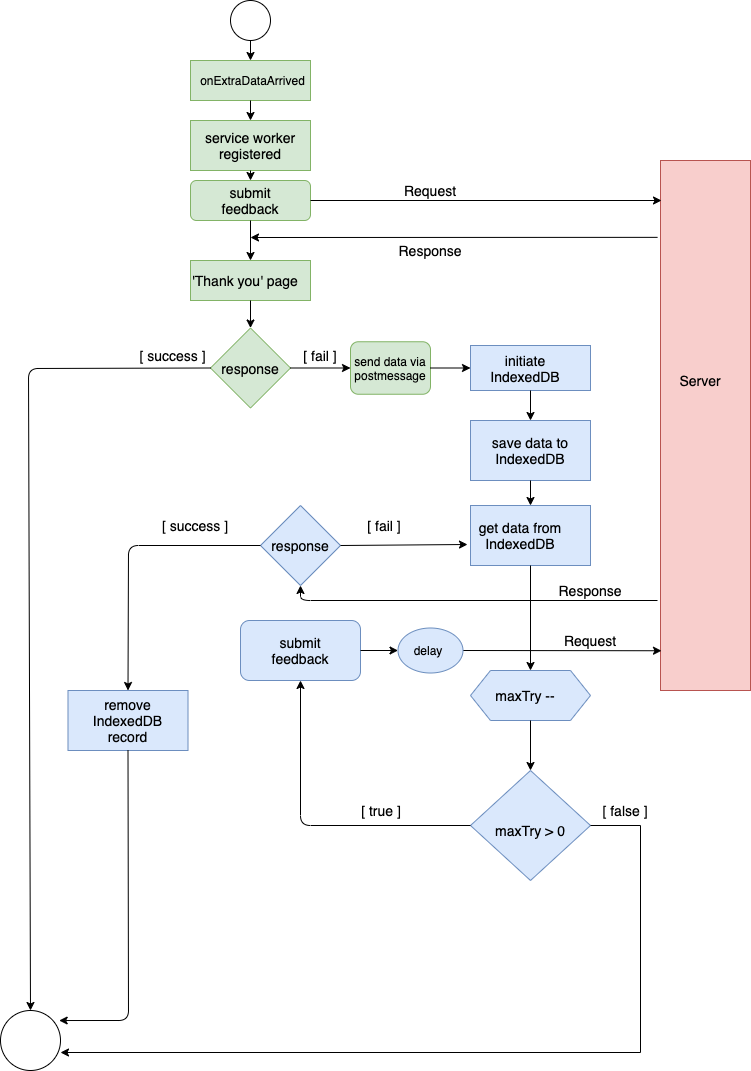

The diagram above was exported from draw.io. Its source (the exported page's mxGraphModel, read from the mxfile embedded in the PNG):
<mxGraphModel dx="942" dy="552" grid="1" gridSize="10" guides="1" tooltips="1" connect="1" arrows="1" fold="1" page="1" pageScale="1" pageWidth="827" pageHeight="1169" math="0" shadow="0">
  <root>
    <mxCell id="0" />
    <mxCell id="1" parent="0" />
    <mxCell id="cb5-_6frrJLMJiL4bbhr-2" value="" style="rounded=0;whiteSpace=wrap;html=1;fillColor=#d5e8d4;strokeColor=#82b366;" parent="1" vertex="1">
      <mxGeometry x="240" y="100" width="120" height="40" as="geometry" />
    </mxCell>
    <mxCell id="cb5-_6frrJLMJiL4bbhr-1" value="" style="ellipse;whiteSpace=wrap;html=1;aspect=fixed;" parent="1" vertex="1">
      <mxGeometry x="280" y="40" width="40" height="40" as="geometry" />
    </mxCell>
    <mxCell id="cb5-_6frrJLMJiL4bbhr-5" value="" style="rounded=0;whiteSpace=wrap;html=1;fontSize=14;strokeWidth=1;fillColor=#d5e8d4;strokeColor=#82b366;" parent="1" vertex="1">
      <mxGeometry x="240" y="160" width="120" height="50" as="geometry" />
    </mxCell>
    <mxCell id="cb5-_6frrJLMJiL4bbhr-6" value="service worker registered" style="text;html=1;strokeColor=none;fillColor=none;align=center;verticalAlign=middle;whiteSpace=wrap;rounded=0;fontSize=14;" parent="1" vertex="1">
      <mxGeometry x="245" y="175" width="110" height="20" as="geometry" />
    </mxCell>
    <mxCell id="cb5-_6frrJLMJiL4bbhr-8" value="" style="rounded=1;whiteSpace=wrap;html=1;fontSize=14;strokeWidth=1;fillColor=#d5e8d4;strokeColor=#82b366;" parent="1" vertex="1">
      <mxGeometry x="240" y="220" width="120" height="40" as="geometry" />
    </mxCell>
    <mxCell id="cb5-_6frrJLMJiL4bbhr-9" value="submit feedback" style="text;html=1;strokeColor=none;fillColor=none;align=center;verticalAlign=middle;whiteSpace=wrap;rounded=0;fontSize=14;" parent="1" vertex="1">
      <mxGeometry x="280" y="210" width="40" height="60" as="geometry" />
    </mxCell>
    <mxCell id="cb5-_6frrJLMJiL4bbhr-10" value="" style="rounded=0;whiteSpace=wrap;html=1;fontSize=14;strokeWidth=1;fillColor=#d5e8d4;strokeColor=#82b366;" parent="1" vertex="1">
      <mxGeometry x="240" y="300" width="120" height="40" as="geometry" />
    </mxCell>
    <mxCell id="cb5-_6frrJLMJiL4bbhr-11" value="'Thank you' page" style="text;html=1;strokeColor=none;fillColor=none;align=center;verticalAlign=middle;whiteSpace=wrap;rounded=0;fontSize=14;" parent="1" vertex="1">
      <mxGeometry x="240" y="310" width="110" height="20" as="geometry" />
    </mxCell>
    <mxCell id="cb5-_6frrJLMJiL4bbhr-12" value="" style="rounded=0;whiteSpace=wrap;html=1;fontSize=14;strokeWidth=1;fillColor=#f8cecc;strokeColor=#b85450;" parent="1" vertex="1">
      <mxGeometry x="710" y="200" width="90" height="530" as="geometry" />
    </mxCell>
    <mxCell id="cb5-_6frrJLMJiL4bbhr-13" value="Server" style="text;html=1;strokeColor=none;fillColor=none;align=center;verticalAlign=middle;whiteSpace=wrap;rounded=0;fontSize=14;" parent="1" vertex="1">
      <mxGeometry x="730" y="410" width="40" height="20" as="geometry" />
    </mxCell>
    <mxCell id="cb5-_6frrJLMJiL4bbhr-14" value="" style="rhombus;whiteSpace=wrap;html=1;fontSize=14;strokeWidth=1;fillColor=#d5e8d4;strokeColor=#82b366;" parent="1" vertex="1">
      <mxGeometry x="260" y="367.5" width="80" height="80" as="geometry" />
    </mxCell>
    <mxCell id="cb5-_6frrJLMJiL4bbhr-15" value="response" style="text;html=1;strokeColor=none;fillColor=none;align=center;verticalAlign=middle;whiteSpace=wrap;rounded=0;fontSize=14;" parent="1" vertex="1">
      <mxGeometry x="280" y="397.5" width="40" height="20" as="geometry" />
    </mxCell>
    <mxCell id="cb5-_6frrJLMJiL4bbhr-22" value="" style="ellipse;whiteSpace=wrap;html=1;aspect=fixed;fontSize=14;strokeWidth=1;" parent="1" vertex="1">
      <mxGeometry x="50" y="1050" width="60" height="60" as="geometry" />
    </mxCell>
    <mxCell id="cb5-_6frrJLMJiL4bbhr-23" value="" style="rounded=0;whiteSpace=wrap;html=1;fontSize=14;strokeWidth=1;fillColor=#dae8fc;strokeColor=#6c8ebf;" parent="1" vertex="1">
      <mxGeometry x="520" y="385" width="120" height="45" as="geometry" />
    </mxCell>
    <mxCell id="cb5-_6frrJLMJiL4bbhr-24" value="initiate IndexedDB" style="text;html=1;strokeColor=none;fillColor=none;align=center;verticalAlign=middle;whiteSpace=wrap;rounded=0;fontSize=14;" parent="1" vertex="1">
      <mxGeometry x="520" y="397.5" width="110" height="20" as="geometry" />
    </mxCell>
    <mxCell id="cb5-_6frrJLMJiL4bbhr-25" value="" style="rounded=0;whiteSpace=wrap;html=1;fontSize=14;strokeWidth=1;fillColor=#dae8fc;strokeColor=#6c8ebf;" parent="1" vertex="1">
      <mxGeometry x="520" y="460" width="120" height="60" as="geometry" />
    </mxCell>
    <mxCell id="cb5-_6frrJLMJiL4bbhr-26" value="save data to IndexedDB" style="text;html=1;strokeColor=none;fillColor=none;align=center;verticalAlign=middle;whiteSpace=wrap;rounded=0;fontSize=14;" parent="1" vertex="1">
      <mxGeometry x="535" y="480" width="90" height="20" as="geometry" />
    </mxCell>
    <mxCell id="cb5-_6frrJLMJiL4bbhr-27" value="" style="rounded=0;whiteSpace=wrap;html=1;fontSize=14;strokeWidth=1;fillColor=#dae8fc;strokeColor=#6c8ebf;" parent="1" vertex="1">
      <mxGeometry x="520" y="545" width="120" height="60" as="geometry" />
    </mxCell>
    <mxCell id="cb5-_6frrJLMJiL4bbhr-28" value="get data from IndexedDB" style="text;html=1;strokeColor=none;fillColor=none;align=center;verticalAlign=middle;whiteSpace=wrap;rounded=0;fontSize=14;" parent="1" vertex="1">
      <mxGeometry x="520" y="565" width="100" height="20" as="geometry" />
    </mxCell>
    <mxCell id="cb5-_6frrJLMJiL4bbhr-29" value="" style="shape=hexagon;perimeter=hexagonPerimeter2;whiteSpace=wrap;html=1;fixedSize=1;fontSize=14;strokeWidth=1;fillColor=#dae8fc;strokeColor=#6c8ebf;" parent="1" vertex="1">
      <mxGeometry x="520" y="710" width="120" height="50" as="geometry" />
    </mxCell>
    <mxCell id="cb5-_6frrJLMJiL4bbhr-30" value="maxTry --" style="text;html=1;strokeColor=none;fillColor=none;align=center;verticalAlign=middle;whiteSpace=wrap;rounded=0;fontSize=14;" parent="1" vertex="1">
      <mxGeometry x="530" y="725" width="90" height="20" as="geometry" />
    </mxCell>
    <mxCell id="cb5-_6frrJLMJiL4bbhr-31" value="" style="rhombus;whiteSpace=wrap;html=1;fontSize=14;strokeWidth=1;fillColor=#dae8fc;strokeColor=#6c8ebf;" parent="1" vertex="1">
      <mxGeometry x="520" y="810" width="120" height="110" as="geometry" />
    </mxCell>
    <mxCell id="cb5-_6frrJLMJiL4bbhr-32" value="maxTry &amp;gt; 0" style="text;html=1;strokeColor=none;fillColor=none;align=center;verticalAlign=middle;whiteSpace=wrap;rounded=0;fontSize=14;" parent="1" vertex="1">
      <mxGeometry x="540" y="850" width="80" height="40" as="geometry" />
    </mxCell>
    <mxCell id="cb5-_6frrJLMJiL4bbhr-34" value="" style="rounded=0;whiteSpace=wrap;html=1;fontSize=14;strokeWidth=1;fillColor=#dae8fc;strokeColor=#6c8ebf;" parent="1" vertex="1">
      <mxGeometry x="117.5" y="730" width="120" height="60" as="geometry" />
    </mxCell>
    <mxCell id="cb5-_6frrJLMJiL4bbhr-35" value="remove IndexedDB record" style="text;html=1;strokeColor=none;fillColor=none;align=center;verticalAlign=middle;whiteSpace=wrap;rounded=0;fontSize=14;" parent="1" vertex="1">
      <mxGeometry x="125" y="750" width="105" height="20" as="geometry" />
    </mxCell>
    <mxCell id="cb5-_6frrJLMJiL4bbhr-36" value="" style="rounded=1;whiteSpace=wrap;html=1;fontSize=14;strokeWidth=1;fillColor=#dae8fc;strokeColor=#6c8ebf;" parent="1" vertex="1">
      <mxGeometry x="290" y="660" width="120" height="60" as="geometry" />
    </mxCell>
    <mxCell id="cb5-_6frrJLMJiL4bbhr-37" value="submit feedback" style="text;html=1;strokeColor=none;fillColor=none;align=center;verticalAlign=middle;whiteSpace=wrap;rounded=0;fontSize=14;" parent="1" vertex="1">
      <mxGeometry x="330" y="680" width="40" height="20" as="geometry" />
    </mxCell>
    <mxCell id="cb5-_6frrJLMJiL4bbhr-38" value="" style="rhombus;whiteSpace=wrap;html=1;fontSize=14;strokeWidth=1;fillColor=#dae8fc;strokeColor=#6c8ebf;" parent="1" vertex="1">
      <mxGeometry x="310" y="545" width="80" height="80" as="geometry" />
    </mxCell>
    <mxCell id="cb5-_6frrJLMJiL4bbhr-39" value="response" style="text;html=1;strokeColor=none;fillColor=none;align=center;verticalAlign=middle;whiteSpace=wrap;rounded=0;fontSize=14;" parent="1" vertex="1">
      <mxGeometry x="330" y="575" width="40" height="20" as="geometry" />
    </mxCell>
    <mxCell id="cb5-_6frrJLMJiL4bbhr-40" value="" style="endArrow=classic;html=1;fontSize=14;exitX=0.5;exitY=1;exitDx=0;exitDy=0;" parent="1" source="cb5-_6frrJLMJiL4bbhr-1" edge="1">
      <mxGeometry width="50" height="50" relative="1" as="geometry">
        <mxPoint x="390" y="200" as="sourcePoint" />
        <mxPoint x="300" y="100" as="targetPoint" />
      </mxGeometry>
    </mxCell>
    <mxCell id="cb5-_6frrJLMJiL4bbhr-41" value="" style="endArrow=classic;html=1;fontSize=14;exitX=0.5;exitY=1;exitDx=0;exitDy=0;entryX=0.5;entryY=0;entryDx=0;entryDy=0;" parent="1" source="cb5-_6frrJLMJiL4bbhr-2" target="cb5-_6frrJLMJiL4bbhr-5" edge="1">
      <mxGeometry width="50" height="50" relative="1" as="geometry">
        <mxPoint x="390" y="200" as="sourcePoint" />
        <mxPoint x="440" y="150" as="targetPoint" />
      </mxGeometry>
    </mxCell>
    <mxCell id="cb5-_6frrJLMJiL4bbhr-42" value="" style="endArrow=classic;html=1;fontSize=14;exitX=0.5;exitY=0;exitDx=0;exitDy=0;" parent="1" source="cb5-_6frrJLMJiL4bbhr-9" edge="1">
      <mxGeometry width="50" height="50" relative="1" as="geometry">
        <mxPoint x="390" y="200" as="sourcePoint" />
        <mxPoint x="300" y="220" as="targetPoint" />
      </mxGeometry>
    </mxCell>
    <mxCell id="cb5-_6frrJLMJiL4bbhr-43" value="" style="endArrow=classic;html=1;fontSize=14;entryX=0.5;entryY=0;entryDx=0;entryDy=0;" parent="1" target="cb5-_6frrJLMJiL4bbhr-10" edge="1">
      <mxGeometry width="50" height="50" relative="1" as="geometry">
        <mxPoint x="300" y="260" as="sourcePoint" />
        <mxPoint x="440" y="300" as="targetPoint" />
      </mxGeometry>
    </mxCell>
    <mxCell id="cb5-_6frrJLMJiL4bbhr-46" value="" style="endArrow=classic;html=1;fontSize=14;exitX=0.5;exitY=1;exitDx=0;exitDy=0;" parent="1" source="cb5-_6frrJLMJiL4bbhr-10" target="cb5-_6frrJLMJiL4bbhr-14" edge="1">
      <mxGeometry width="50" height="50" relative="1" as="geometry">
        <mxPoint x="390" y="590" as="sourcePoint" />
        <mxPoint x="440" y="540" as="targetPoint" />
      </mxGeometry>
    </mxCell>
    <mxCell id="cb5-_6frrJLMJiL4bbhr-48" value="[ fail ]" style="text;html=1;strokeColor=none;fillColor=none;align=center;verticalAlign=middle;whiteSpace=wrap;rounded=0;fontSize=14;" parent="1" vertex="1">
      <mxGeometry x="350" y="385" width="40" height="20" as="geometry" />
    </mxCell>
    <mxCell id="cb5-_6frrJLMJiL4bbhr-49" value="" style="endArrow=classic;html=1;fontSize=14;exitX=1;exitY=0.5;exitDx=0;exitDy=0;" parent="1" source="cb5-_6frrJLMJiL4bbhr-8" edge="1">
      <mxGeometry width="50" height="50" relative="1" as="geometry">
        <mxPoint x="370" y="460" as="sourcePoint" />
        <mxPoint x="711" y="240" as="targetPoint" />
      </mxGeometry>
    </mxCell>
    <mxCell id="cb5-_6frrJLMJiL4bbhr-50" value="Request" style="text;html=1;strokeColor=none;fillColor=none;align=center;verticalAlign=middle;whiteSpace=wrap;rounded=0;fontSize=14;" parent="1" vertex="1">
      <mxGeometry x="460" y="220" width="40" height="20" as="geometry" />
    </mxCell>
    <mxCell id="cb5-_6frrJLMJiL4bbhr-51" value="" style="endArrow=classic;html=1;fontSize=14;exitX=-0.033;exitY=0.145;exitDx=0;exitDy=0;exitPerimeter=0;" parent="1" source="cb5-_6frrJLMJiL4bbhr-12" edge="1">
      <mxGeometry width="50" height="50" relative="1" as="geometry">
        <mxPoint x="370" y="460" as="sourcePoint" />
        <mxPoint x="300" y="277" as="targetPoint" />
      </mxGeometry>
    </mxCell>
    <mxCell id="cb5-_6frrJLMJiL4bbhr-52" value="Response" style="text;html=1;strokeColor=none;fillColor=none;align=center;verticalAlign=middle;whiteSpace=wrap;rounded=0;fontSize=14;" parent="1" vertex="1">
      <mxGeometry x="460" y="280" width="40" height="20" as="geometry" />
    </mxCell>
    <mxCell id="cb5-_6frrJLMJiL4bbhr-53" value="" style="endArrow=classic;html=1;fontSize=14;exitX=0;exitY=0.5;exitDx=0;exitDy=0;entryX=0.5;entryY=0;entryDx=0;entryDy=0;" parent="1" source="cb5-_6frrJLMJiL4bbhr-14" target="cb5-_6frrJLMJiL4bbhr-22" edge="1">
      <mxGeometry width="50" height="50" relative="1" as="geometry">
        <mxPoint x="360" y="620" as="sourcePoint" />
        <mxPoint x="78.03999999999996" y="867" as="targetPoint" />
        <Array as="points">
          <mxPoint x="78" y="408" />
        </Array>
      </mxGeometry>
    </mxCell>
    <mxCell id="cb5-_6frrJLMJiL4bbhr-54" value="[ success ]" style="text;html=1;strokeColor=none;fillColor=none;align=center;verticalAlign=middle;whiteSpace=wrap;rounded=0;fontSize=14;" parent="1" vertex="1">
      <mxGeometry x="185" y="385" width="75" height="20" as="geometry" />
    </mxCell>
    <mxCell id="cb5-_6frrJLMJiL4bbhr-55" value="" style="endArrow=classic;html=1;fontSize=14;exitX=0.5;exitY=1;exitDx=0;exitDy=0;entryX=0.5;entryY=0;entryDx=0;entryDy=0;" parent="1" source="cb5-_6frrJLMJiL4bbhr-23" target="cb5-_6frrJLMJiL4bbhr-25" edge="1">
      <mxGeometry width="50" height="50" relative="1" as="geometry">
        <mxPoint x="370" y="630" as="sourcePoint" />
        <mxPoint x="420" y="580" as="targetPoint" />
      </mxGeometry>
    </mxCell>
    <mxCell id="cb5-_6frrJLMJiL4bbhr-56" value="" style="endArrow=classic;html=1;fontSize=14;exitX=0.5;exitY=1;exitDx=0;exitDy=0;entryX=0.5;entryY=0;entryDx=0;entryDy=0;" parent="1" source="cb5-_6frrJLMJiL4bbhr-25" target="cb5-_6frrJLMJiL4bbhr-27" edge="1">
      <mxGeometry width="50" height="50" relative="1" as="geometry">
        <mxPoint x="370" y="630" as="sourcePoint" />
        <mxPoint x="420" y="580" as="targetPoint" />
      </mxGeometry>
    </mxCell>
    <mxCell id="cb5-_6frrJLMJiL4bbhr-57" value="" style="endArrow=classic;html=1;fontSize=14;exitX=0.5;exitY=1;exitDx=0;exitDy=0;entryX=0.5;entryY=0;entryDx=0;entryDy=0;" parent="1" source="cb5-_6frrJLMJiL4bbhr-27" target="cb5-_6frrJLMJiL4bbhr-29" edge="1">
      <mxGeometry width="50" height="50" relative="1" as="geometry">
        <mxPoint x="370" y="630" as="sourcePoint" />
        <mxPoint x="420" y="580" as="targetPoint" />
      </mxGeometry>
    </mxCell>
    <mxCell id="cb5-_6frrJLMJiL4bbhr-58" value="" style="endArrow=classic;html=1;fontSize=14;exitX=0.5;exitY=1;exitDx=0;exitDy=0;entryX=0.5;entryY=0;entryDx=0;entryDy=0;" parent="1" source="cb5-_6frrJLMJiL4bbhr-29" target="cb5-_6frrJLMJiL4bbhr-31" edge="1">
      <mxGeometry width="50" height="50" relative="1" as="geometry">
        <mxPoint x="370" y="740" as="sourcePoint" />
        <mxPoint x="420" y="690" as="targetPoint" />
      </mxGeometry>
    </mxCell>
    <mxCell id="cb5-_6frrJLMJiL4bbhr-59" value="" style="endArrow=classic;html=1;fontSize=14;exitX=0;exitY=0.5;exitDx=0;exitDy=0;entryX=0.5;entryY=1;entryDx=0;entryDy=0;" parent="1" source="cb5-_6frrJLMJiL4bbhr-31" target="cb5-_6frrJLMJiL4bbhr-36" edge="1">
      <mxGeometry width="50" height="50" relative="1" as="geometry">
        <mxPoint x="340" y="700" as="sourcePoint" />
        <mxPoint x="390" y="650" as="targetPoint" />
        <Array as="points">
          <mxPoint x="350" y="865" />
        </Array>
      </mxGeometry>
    </mxCell>
    <mxCell id="cb5-_6frrJLMJiL4bbhr-60" value="" style="endArrow=classic;html=1;fontSize=14;exitX=1;exitY=0.5;exitDx=0;exitDy=0;entryX=0.011;entryY=0.925;entryDx=0;entryDy=0;entryPerimeter=0;startArrow=none;" parent="1" source="13BOk1mzkn0w89DiUFaG-3" target="cb5-_6frrJLMJiL4bbhr-12" edge="1">
      <mxGeometry width="50" height="50" relative="1" as="geometry">
        <mxPoint x="340" y="700" as="sourcePoint" />
        <mxPoint x="390" y="650" as="targetPoint" />
      </mxGeometry>
    </mxCell>
    <mxCell id="cb5-_6frrJLMJiL4bbhr-61" value="Request" style="text;html=1;strokeColor=none;fillColor=none;align=center;verticalAlign=middle;whiteSpace=wrap;rounded=0;fontSize=14;" parent="1" vertex="1">
      <mxGeometry x="620" y="670" width="40" height="20" as="geometry" />
    </mxCell>
    <mxCell id="cb5-_6frrJLMJiL4bbhr-62" value="" style="endArrow=classic;html=1;fontSize=14;" parent="1" edge="1">
      <mxGeometry width="50" height="50" relative="1" as="geometry">
        <mxPoint x="707" y="640" as="sourcePoint" />
        <mxPoint x="350" y="625" as="targetPoint" />
        <Array as="points">
          <mxPoint x="350" y="640" />
        </Array>
      </mxGeometry>
    </mxCell>
    <mxCell id="cb5-_6frrJLMJiL4bbhr-63" value="" style="endArrow=classic;html=1;fontSize=14;exitX=1;exitY=0.5;exitDx=0;exitDy=0;entryX=-0.025;entryY=0.65;entryDx=0;entryDy=0;entryPerimeter=0;" parent="1" source="cb5-_6frrJLMJiL4bbhr-38" target="cb5-_6frrJLMJiL4bbhr-27" edge="1">
      <mxGeometry width="50" height="50" relative="1" as="geometry">
        <mxPoint x="340" y="700" as="sourcePoint" />
        <mxPoint x="390" y="650" as="targetPoint" />
      </mxGeometry>
    </mxCell>
    <mxCell id="cb5-_6frrJLMJiL4bbhr-64" value="Response" style="text;html=1;strokeColor=none;fillColor=none;align=center;verticalAlign=middle;whiteSpace=wrap;rounded=0;fontSize=14;" parent="1" vertex="1">
      <mxGeometry x="620" y="620" width="40" height="20" as="geometry" />
    </mxCell>
    <mxCell id="cb5-_6frrJLMJiL4bbhr-65" value="[ fail ]" style="text;html=1;strokeColor=none;fillColor=none;align=center;verticalAlign=middle;whiteSpace=wrap;rounded=0;fontSize=14;" parent="1" vertex="1">
      <mxGeometry x="414" y="555" width="40" height="20" as="geometry" />
    </mxCell>
    <mxCell id="cb5-_6frrJLMJiL4bbhr-66" value="" style="endArrow=classic;html=1;fontSize=14;exitX=0;exitY=0.5;exitDx=0;exitDy=0;entryX=0.5;entryY=0;entryDx=0;entryDy=0;" parent="1" source="cb5-_6frrJLMJiL4bbhr-38" target="cb5-_6frrJLMJiL4bbhr-34" edge="1">
      <mxGeometry width="50" height="50" relative="1" as="geometry">
        <mxPoint x="340" y="700" as="sourcePoint" />
        <mxPoint x="390" y="650" as="targetPoint" />
        <Array as="points">
          <mxPoint x="178" y="585" />
        </Array>
      </mxGeometry>
    </mxCell>
    <mxCell id="cb5-_6frrJLMJiL4bbhr-67" value="[ success ]" style="text;html=1;strokeColor=none;fillColor=none;align=center;verticalAlign=middle;whiteSpace=wrap;rounded=0;fontSize=14;" parent="1" vertex="1">
      <mxGeometry x="200" y="555" width="90" height="20" as="geometry" />
    </mxCell>
    <mxCell id="cb5-_6frrJLMJiL4bbhr-68" value="" style="endArrow=classic;html=1;fontSize=14;exitX=0.5;exitY=1;exitDx=0;exitDy=0;entryX=0.978;entryY=0.167;entryDx=0;entryDy=0;entryPerimeter=0;" parent="1" source="cb5-_6frrJLMJiL4bbhr-34" edge="1" target="cb5-_6frrJLMJiL4bbhr-22">
      <mxGeometry width="50" height="50" relative="1" as="geometry">
        <mxPoint x="330" y="780" as="sourcePoint" />
        <mxPoint x="150" y="900" as="targetPoint" />
        <Array as="points">
          <mxPoint x="178" y="1060" />
        </Array>
      </mxGeometry>
    </mxCell>
    <mxCell id="cb5-_6frrJLMJiL4bbhr-70" value="[ true ]" style="text;html=1;strokeColor=none;fillColor=none;align=center;verticalAlign=middle;whiteSpace=wrap;rounded=0;fontSize=14;" parent="1" vertex="1">
      <mxGeometry x="400" y="840" width="62" height="20" as="geometry" />
    </mxCell>
    <mxCell id="cb5-_6frrJLMJiL4bbhr-72" value="[ false ]" style="text;html=1;strokeColor=none;fillColor=none;align=center;verticalAlign=middle;whiteSpace=wrap;rounded=0;fontSize=14;" parent="1" vertex="1">
      <mxGeometry x="650" y="840" width="50" height="20" as="geometry" />
    </mxCell>
    <mxCell id="cb5-_6frrJLMJiL4bbhr-78" value="" style="rounded=1;whiteSpace=wrap;html=1;sketch=0;fillColor=#d5e8d4;strokeColor=#82b366;" parent="1" vertex="1">
      <mxGeometry x="400" y="381.25" width="80" height="52.5" as="geometry" />
    </mxCell>
    <mxCell id="cb5-_6frrJLMJiL4bbhr-77" value="send data via postmessage" style="text;html=1;strokeColor=none;fillColor=none;align=center;verticalAlign=middle;whiteSpace=wrap;rounded=0;sketch=0;" parent="1" vertex="1">
      <mxGeometry x="435" y="397.5" width="10" height="20" as="geometry" />
    </mxCell>
    <mxCell id="cb5-_6frrJLMJiL4bbhr-83" value="" style="endArrow=classic;html=1;exitX=1;exitY=0.5;exitDx=0;exitDy=0;entryX=0;entryY=0.5;entryDx=0;entryDy=0;" parent="1" source="cb5-_6frrJLMJiL4bbhr-14" target="cb5-_6frrJLMJiL4bbhr-78" edge="1">
      <mxGeometry width="50" height="50" relative="1" as="geometry">
        <mxPoint x="340" y="480" as="sourcePoint" />
        <mxPoint x="390" y="430" as="targetPoint" />
      </mxGeometry>
    </mxCell>
    <mxCell id="cb5-_6frrJLMJiL4bbhr-84" value="" style="endArrow=classic;html=1;exitX=1;exitY=0.5;exitDx=0;exitDy=0;entryX=0;entryY=0.5;entryDx=0;entryDy=0;" parent="1" source="cb5-_6frrJLMJiL4bbhr-78" target="cb5-_6frrJLMJiL4bbhr-23" edge="1">
      <mxGeometry width="50" height="50" relative="1" as="geometry">
        <mxPoint x="340" y="480" as="sourcePoint" />
        <mxPoint x="390" y="430" as="targetPoint" />
      </mxGeometry>
    </mxCell>
    <mxCell id="13BOk1mzkn0w89DiUFaG-1" value="onExtraDataArrived" style="text;html=1;strokeColor=none;fillColor=none;align=center;verticalAlign=middle;whiteSpace=wrap;rounded=0;" vertex="1" parent="1">
      <mxGeometry x="245" y="105" width="115" height="30" as="geometry" />
    </mxCell>
    <mxCell id="13BOk1mzkn0w89DiUFaG-2" value="" style="endArrow=classic;html=1;rounded=0;exitX=1;exitY=0.5;exitDx=0;exitDy=0;entryX=1;entryY=0.7;entryDx=0;entryDy=0;entryPerimeter=0;" edge="1" parent="1" source="cb5-_6frrJLMJiL4bbhr-31" target="cb5-_6frrJLMJiL4bbhr-22">
      <mxGeometry width="50" height="50" relative="1" as="geometry">
        <mxPoint x="260" y="970" as="sourcePoint" />
        <mxPoint x="310" y="920" as="targetPoint" />
        <Array as="points">
          <mxPoint x="690" y="865" />
          <mxPoint x="690" y="1092" />
        </Array>
      </mxGeometry>
    </mxCell>
    <mxCell id="13BOk1mzkn0w89DiUFaG-3" value="" style="ellipse;whiteSpace=wrap;html=1;fillColor=#dae8fc;strokeColor=#6c8ebf;" vertex="1" parent="1">
      <mxGeometry x="447.5" y="667.5" width="65" height="45" as="geometry" />
    </mxCell>
    <mxCell id="13BOk1mzkn0w89DiUFaG-5" value="" style="endArrow=classic;html=1;rounded=0;exitX=1;exitY=0.5;exitDx=0;exitDy=0;entryX=0;entryY=0.5;entryDx=0;entryDy=0;" edge="1" parent="1" source="cb5-_6frrJLMJiL4bbhr-36" target="13BOk1mzkn0w89DiUFaG-3">
      <mxGeometry width="50" height="50" relative="1" as="geometry">
        <mxPoint x="300" y="800" as="sourcePoint" />
        <mxPoint x="350" y="750" as="targetPoint" />
      </mxGeometry>
    </mxCell>
    <mxCell id="13BOk1mzkn0w89DiUFaG-6" value="delay" style="text;html=1;strokeColor=none;fillColor=none;align=center;verticalAlign=middle;whiteSpace=wrap;rounded=0;" vertex="1" parent="1">
      <mxGeometry x="447.5" y="675" width="60" height="30" as="geometry" />
    </mxCell>
  </root>
</mxGraphModel>